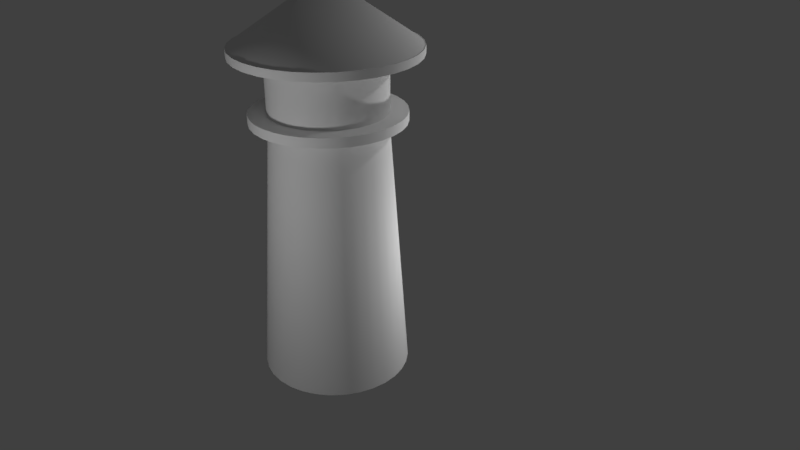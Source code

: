 # Source: lighthouse.blend  (saved by Blender 2.79.0; exported with 4.5.12 LTS)
import bpy
from mathutils import Matrix  # noqa: F401  (used for matrix-valued properties, if any)

bpy.ops.wm.read_factory_settings(use_empty=True)
scene = bpy.context.scene
scene.name = 'Scene'

# ---- collections
col_collection_1 = bpy.data.collections.new('Collection 1'); scene.collection.children.link(col_collection_1)

# ---- node groups
ng_auto_smooth = bpy.data.node_groups.new('Auto Smooth', 'GeometryNodeTree')
_s = ng_auto_smooth.interface.new_socket(name='Geometry', in_out='OUTPUT', socket_type='NodeSocketGeometry')
_s = ng_auto_smooth.interface.new_socket(name='Geometry', in_out='INPUT', socket_type='NodeSocketGeometry')
_s = ng_auto_smooth.interface.new_socket(name='Angle', in_out='INPUT', socket_type='NodeSocketFloat')
_s.subtype = 'ANGLE'
_s.min_value = 0.0
_s.max_value = 3.142
ng_auto_smooth.is_modifier = True
_N = ng_auto_smooth.nodes; _L = ng_auto_smooth.links
n0 = _N.new('NodeGroupOutput'); n0.name = 'Group Output'; n0.location = (480, -100)
n1 = _N.new('NodeGroupInput'); n1.name = 'Group Input'; n1.location = (-420, -300)
n2 = _N.new('NodeGroupInput'); n2.name = 'Group Input.001'; n2.location = (-60, -100)
n3 = _N.new('GeometryNodeSetShadeSmooth'); n3.name = 'Set Shade Smooth'; n3.location = (120, -100)
n3.domain = 'EDGE'
n4 = _N.new('GeometryNodeSetShadeSmooth'); n4.name = 'Set Shade Smooth.001'; n4.location = (300, -100)
n5 = _N.new('GeometryNodeInputMeshEdgeAngle'); n5.name = 'Edge Angle'; n5.location = (-420, -220)
n6 = _N.new('GeometryNodeInputEdgeSmooth'); n6.name = 'Is Edge Smooth'; n6.location = (-60, -160)
n7 = _N.new('GeometryNodeInputShadeSmooth'); n7.name = 'Is Face Smooth'; n7.location = (-240, -340)
n8 = _N.new('FunctionNodeBooleanMath'); n8.name = 'Boolean Math'; n8.location = (-60, -220)
n9 = _N.new('FunctionNodeCompare'); n9.name = 'Compare'; n9.location = (-240, -180)
n9.operation = 'LESS_EQUAL'
_L.new(n5.outputs[0], n9.inputs[0])
_L.new(n4.outputs[0], n0.inputs[0])
_L.new(n1.outputs[1], n9.inputs[1])
_L.new(n9.outputs[0], n8.inputs[0])
_L.new(n7.outputs[0], n8.inputs[1])
_L.new(n2.outputs[0], n3.inputs[0])
_L.new(n6.outputs[0], n3.inputs[1])
_L.new(n3.outputs[0], n4.inputs[0])
_L.new(n8.outputs[0], n3.inputs[2])
n0.is_active_output = True

# ---- world
world_world = bpy.data.worlds.new('World'); scene.world = world_world
world_world.color = (0.05088, 0.05088, 0.05088)
world_world.use_sun_shadow = False
world_world.sun_shadow_jitter_overblur = 0.0
world_world.cycles.sampling_method = 'MANUAL'

# ---- cameras
cam_camera = bpy.data.cameras.new('Camera')
cam_camera.clip_end = 100.0
cam_camera.lens = 35.0
cam_camera.sensor_width = 32.0
cam_camera.sensor_height = 18.0
cam_camera.ortho_scale = 7.314
cam_camera.dof.focus_distance = 0.0
cam_camera.dof.aperture_fstop = 128.0

# ---- lights
light_lamp_002 = bpy.data.lights.new('Lamp.002', 'POINT')
light_lamp_002.transmission_factor = 0.0
light_lamp_002.cutoff_distance = 30.0
light_lamp_002.energy = 100.0
light_lamp_002.shadow_buffer_clip_start = 1.001
light_lamp_002.shadow_soft_size = 0.1
light_lamp_002.shadow_maximum_resolution = 0.006
light_lamp_002.use_absolute_resolution = True
light_lamp_001 = bpy.data.lights.new('Lamp.001', 'POINT')
light_lamp_001.transmission_factor = 0.0
light_lamp_001.cutoff_distance = 30.0
light_lamp_001.energy = 100.0
light_lamp_001.shadow_buffer_clip_start = 1.001
light_lamp_001.shadow_soft_size = 0.1
light_lamp_001.shadow_maximum_resolution = 0.006
light_lamp_001.use_absolute_resolution = True
light_lamp = bpy.data.lights.new('Lamp', 'POINT')
light_lamp.transmission_factor = 0.0
light_lamp.cutoff_distance = 30.0
light_lamp.energy = 100.0
light_lamp.shadow_buffer_clip_start = 1.001
light_lamp.shadow_soft_size = 0.1
light_lamp.shadow_maximum_resolution = 0.006
light_lamp.use_absolute_resolution = True

# ---- meshes
me_circle_001 = bpy.data.meshes.new('Circle.001')
me_circle_001.from_pydata([(0.0, 0.0, 0.0), (0.0, 1.0, 0.0), (-0.1951, 0.9808, 0.0), (-0.3827, 0.9239, 0.0), (-0.5556, 0.8315, 0.0), (-0.7071, 0.7071, 0.0), (-0.8315, 0.5556, 0.0), (-0.9239, 0.3827, 0.0), (-0.9808, 0.1951, 0.0), (-1.0, 7.55e-08, 0.0), (-0.9808, -0.1951, 0.0), (-0.9239, -0.3827, 0.0), (-0.8315, -0.5556, 0.0), (-0.7071, -0.7071, 0.0), (-0.5556, -0.8315, 0.0), (-0.3827, -0.9239, 0.0), (-0.1951, -0.9808, 0.0), (3.258e-07, -1.0, 0.0), (0.1951, -0.9808, 0.0), (0.3827, -0.9239, 0.0), (0.5556, -0.8315, 0.0), (0.7071, -0.7071, 0.0), (0.8315, -0.5556, 0.0), (0.9239, -0.3827, 0.0), (0.9808, -0.1951, 0.0), (1.0, 9.656e-07, 0.0), (0.9808, 0.1951, 0.0), (0.9239, 0.3827, 0.0), (0.8315, 0.5556, 0.0), (0.7071, 0.7071, 0.0), (0.5556, 0.8315, 0.0), (0.3827, 0.9239, 0.0), (0.1951, 0.9808, 0.0), (-2.745e-08, 0.7616, 3.502), (-0.1486, 0.747, 3.502), (-0.2914, 0.7036, 3.502), (-0.4231, 0.6332, 3.502), (-0.5385, 0.5385, 3.502), (-0.6332, 0.4231, 3.502), (-0.7036, 0.2914, 3.502), (-0.747, 0.1486, 3.502), (-0.7616, 1.234e-07, 3.502), (-0.747, -0.1486, 3.502), (-0.7036, -0.2914, 3.502), (-0.6332, -0.4231, 3.502), (-0.5385, -0.5385, 3.502), (-0.4231, -0.6332, 3.502), (-0.2914, -0.7036, 3.502), (-0.1486, -0.747, 3.502), (2.207e-07, -0.7616, 3.502), (0.1486, -0.747, 3.502), (0.2914, -0.7036, 3.502), (0.4231, -0.6332, 3.502), (0.5385, -0.5385, 3.502), (0.6332, -0.4231, 3.502), (0.7036, -0.2914, 3.502), (0.747, -0.1486, 3.502), (0.7616, 8.013e-07, 3.502), (0.747, 0.1486, 3.502), (0.7036, 0.2914, 3.502), (0.6332, 0.4231, 3.502), (0.5385, 0.5385, 3.502), (0.4231, 0.6332, 3.502), (0.2914, 0.7036, 3.502), (0.1486, 0.747, 3.502), (-9.802e-10, 1.007, 3.502), (-0.1964, 0.9873, 3.502), (-0.3852, 0.93, 3.502), (-0.5593, 0.837, 3.502), (-0.7118, 0.7118, 3.502), (-0.837, 0.5593, 3.502), (-0.93, 0.3852, 3.502), (-0.9873, 0.1964, 3.502), (-1.007, 7.126e-08, 3.502), (-0.9873, -0.1964, 3.502), (-0.93, -0.3852, 3.502), (-0.837, -0.5593, 3.502), (-0.7118, -0.7118, 3.502), (-0.5593, -0.837, 3.502), (-0.3852, -0.93, 3.502), (-0.1964, -0.9873, 3.502), (3.27e-07, -1.007, 3.502), (0.1964, -0.9873, 3.502), (0.3852, -0.93, 3.502), (0.5593, -0.837, 3.502), (0.7118, -0.7118, 3.502), (0.837, -0.5593, 3.502), (0.93, -0.3852, 3.502), (0.9873, -0.1964, 3.502), (1.007, 9.673e-07, 3.502), (0.9873, 0.1964, 3.502), (0.93, 0.3852, 3.502), (0.837, 0.5593, 3.502), (0.7118, 0.7118, 3.502), (0.5593, 0.837, 3.502), (0.3852, 0.93, 3.502), (0.1964, 0.9873, 3.502), (-9.802e-10, 1.007, 3.63), (-0.1964, 0.9873, 3.63), (-0.3852, 0.93, 3.63), (-0.5593, 0.837, 3.63), (-0.7118, 0.7118, 3.63), (-0.837, 0.5593, 3.63), (-0.93, 0.3852, 3.63), (-0.9873, 0.1964, 3.63), (-1.007, 7.126e-08, 3.63), (-0.9873, -0.1964, 3.63), (-0.93, -0.3852, 3.63), (-0.837, -0.5593, 3.63), (-0.7118, -0.7118, 3.63), (-0.5593, -0.837, 3.63), (-0.3852, -0.93, 3.63), (-0.1964, -0.9873, 3.63), (3.27e-07, -1.007, 3.63), (0.1964, -0.9873, 3.63), (0.3852, -0.93, 3.63), (0.5593, -0.837, 3.63), (0.7118, -0.7118, 3.63), (0.837, -0.5593, 3.63), (0.93, -0.3852, 3.63), (0.9873, -0.1964, 3.63), (1.007, 9.673e-07, 3.63), (0.9873, 0.1964, 3.63), (0.93, 0.3852, 3.63), (0.837, 0.5593, 3.63), (0.7118, 0.7118, 3.63), (0.5593, 0.837, 3.63), (0.3852, 0.93, 3.63), (0.1964, 0.9873, 3.63), (-2.476e-08, 0.8026, 3.63), (-0.1566, 0.7871, 3.63), (-0.3071, 0.7415, 3.63), (-0.4459, 0.6673, 3.63), (-0.5675, 0.5675, 3.63), (-0.6673, 0.4459, 3.63), (-0.7415, 0.3071, 3.63), (-0.7871, 0.1566, 3.63), (-0.8026, 1.11e-07, 3.63), (-0.7871, -0.1566, 3.63), (-0.7415, -0.3071, 3.63), (-0.6673, -0.4459, 3.63), (-0.5675, -0.5675, 3.63), (-0.4459, -0.6673, 3.63), (-0.3071, -0.7415, 3.63), (-0.1566, -0.7871, 3.63), (2.367e-07, -0.8026, 3.63), (0.1566, -0.7871, 3.63), (0.3071, -0.7415, 3.63), (0.4459, -0.6673, 3.63), (0.5675, -0.5675, 3.63), (0.6673, -0.4459, 3.63), (0.7415, -0.3071, 3.63), (0.7871, -0.1566, 3.63), (0.8026, 8.254e-07, 3.63), (0.7871, 0.1566, 3.63), (0.7415, 0.3071, 3.63), (0.6673, 0.4459, 3.63), (0.5675, 0.5675, 3.63), (0.4459, 0.6673, 3.63), (0.3071, 0.7415, 3.63), (0.1566, 0.7871, 3.63), (-2.92e-08, 0.7702, 3.63), (-0.1503, 0.7554, 3.63), (-0.2947, 0.7115, 3.63), (-0.4279, 0.6404, 3.63), (-0.5446, 0.5446, 3.63), (-0.6404, 0.4279, 3.63), (-0.7115, 0.2947, 3.63), (-0.7554, 0.1503, 3.63), (-0.7702, 1.171e-07, 3.63), (-0.7554, -0.1503, 3.63), (-0.7115, -0.2947, 3.63), (-0.6404, -0.4279, 3.63), (-0.5446, -0.5446, 3.63), (-0.4279, -0.6404, 3.63), (-0.2947, -0.7115, 3.63), (-0.1503, -0.7554, 3.63), (2.218e-07, -0.7702, 3.63), (0.1503, -0.7554, 3.63), (0.2947, -0.7115, 3.63), (0.4279, -0.6404, 3.63), (0.5446, -0.5446, 3.63), (0.6404, -0.4279, 3.63), (0.7115, -0.2947, 3.63), (0.7554, -0.1503, 3.63), (0.7702, 8.026e-07, 3.63), (0.7554, 0.1503, 3.63), (0.7115, 0.2947, 3.63), (0.6404, 0.4279, 3.63), (0.5446, 0.5446, 3.63), (0.4279, 0.6404, 3.63), (0.2947, 0.7115, 3.63), (0.1503, 0.7554, 3.63), (-2.92e-08, 0.7702, 4.351), (-0.1503, 0.7554, 4.351), (-0.2947, 0.7115, 4.351), (-0.4279, 0.6404, 4.351), (-0.5446, 0.5446, 4.351), (-0.6404, 0.4279, 4.351), (-0.7115, 0.2947, 4.351), (-0.7554, 0.1503, 4.351), (-0.7702, 1.171e-07, 4.351), (-0.7554, -0.1503, 4.351), (-0.7115, -0.2947, 4.351), (-0.6404, -0.4279, 4.351), (-0.5446, -0.5446, 4.351), (-0.4279, -0.6404, 4.351), (-0.2947, -0.7115, 4.351), (-0.1503, -0.7554, 4.351), (2.218e-07, -0.7702, 4.351), (0.1503, -0.7554, 4.351), (0.2947, -0.7115, 4.351), (0.4279, -0.6404, 4.351), (0.5446, -0.5446, 4.351), (0.6404, -0.4279, 4.351), (0.7115, -0.2947, 4.351), (0.7554, -0.1503, 4.351), (0.7702, 8.026e-07, 4.351), (0.7554, 0.1503, 4.351), (0.7115, 0.2947, 4.351), (0.6404, 0.4279, 4.351), (0.5446, 0.5446, 4.351), (0.4279, 0.6404, 4.351), (0.2947, 0.7115, 4.351), (0.1503, 0.7554, 4.351), (1.441e-08, 1.207, 4.351), (-0.2354, 1.184, 4.351), (-0.4618, 1.115, 4.351), (-0.6705, 1.003, 4.351), (-0.8533, 0.8533, 4.351), (-1.003, 0.6705, 4.351), (-1.115, 0.4618, 4.351), (-1.184, 0.2354, 4.351), (-1.207, 2.783e-08, 4.351), (-1.184, -0.2354, 4.351), (-1.115, -0.4618, 4.351), (-1.003, -0.6705, 4.351), (-0.8533, -0.8533, 4.351), (-0.6705, -1.003, 4.351), (-0.4618, -1.115, 4.351), (-0.2354, -1.184, 4.351), (4.076e-07, -1.207, 4.351), (0.2354, -1.184, 4.351), (0.4618, -1.115, 4.351), (0.6705, -1.003, 4.351), (0.8533, -0.8533, 4.351), (1.003, -0.6705, 4.351), (1.115, -0.4618, 4.351), (1.184, -0.2354, 4.351), (1.207, 1.102e-06, 4.351), (1.184, 0.2354, 4.351), (1.115, 0.4618, 4.351), (1.003, 0.6705, 4.351), (0.8533, 0.8533, 4.351), (0.6705, 1.003, 4.351), (0.4618, 1.115, 4.351), (0.2354, 1.184, 4.351), (1.441e-08, 1.207, 4.459), (-0.2354, 1.184, 4.459), (-0.4618, 1.115, 4.459), (-0.6705, 1.003, 4.459), (-0.8533, 0.8533, 4.459), (-1.003, 0.6705, 4.459), (-1.115, 0.4618, 4.459), (-1.184, 0.2354, 4.459), (-1.207, 2.783e-08, 4.459), (-1.184, -0.2354, 4.459), (-1.115, -0.4618, 4.459), (-1.003, -0.6705, 4.459), (-0.8533, -0.8533, 4.459), (-0.6705, -1.003, 4.459), (-0.4618, -1.115, 4.459), (-0.2354, -1.184, 4.459), (4.076e-07, -1.207, 4.459), (0.2354, -1.184, 4.459), (0.4618, -1.115, 4.459), (0.6705, -1.003, 4.459), (0.8533, -0.8533, 4.459), (1.003, -0.6705, 4.459), (1.115, -0.4618, 4.459), (1.184, -0.2354, 4.459), (1.207, 1.102e-06, 4.459), (1.184, 0.2354, 4.459), (1.115, 0.4618, 4.459), (1.003, 0.6705, 4.459), (0.8533, 0.8533, 4.459), (0.6705, 1.003, 4.459), (0.4618, 1.115, 4.459), (0.2354, 1.184, 4.459), (1.279e-08, 1.189, 4.459), (-0.232, 1.166, 4.459), (-0.455, 1.099, 4.459), (-0.6606, 0.9886, 4.459), (-0.8408, 0.8408, 4.459), (-0.9886, 0.6606, 4.459), (-1.099, 0.455, 4.459), (-1.166, 0.232, 4.459), (-1.189, 3.12e-08, 4.459), (-1.166, -0.232, 4.459), (-1.099, -0.455, 4.459), (-0.9886, -0.6606, 4.459), (-0.8408, -0.8408, 4.459), (-0.6606, -0.9886, 4.459), (-0.455, -1.099, 4.459), (-0.232, -1.166, 4.459), (4.002e-07, -1.189, 4.459), (0.232, -1.166, 4.459), (0.455, -1.099, 4.459), (0.6606, -0.9886, 4.459), (0.8408, -0.8408, 4.459), (0.9886, -0.6606, 4.459), (1.099, -0.455, 4.459), (1.166, -0.232, 4.459), (1.189, 1.09e-06, 4.459), (1.166, 0.232, 4.459), (1.099, 0.455, 4.459), (0.9886, 0.6606, 4.459), (0.8408, 0.8408, 4.459), (0.6606, 0.9886, 4.459), (0.455, 1.099, 4.459), (0.232, 1.166, 4.459), (-1.233e-07, 2.348e-07, 5.28)], [], [(0, 2, 1), (0, 3, 2), (0, 4, 3), (0, 5, 4), (0, 6, 5), (0, 7, 6), (0, 8, 7), (0, 9, 8), (0, 10, 9), (0, 11, 10), (0, 12, 11), (0, 13, 12), (0, 14, 13), (0, 15, 14), (0, 16, 15), (0, 17, 16), (0, 18, 17), (0, 19, 18), (0, 20, 19), (0, 21, 20), (0, 22, 21), (0, 23, 22), (0, 24, 23), (0, 25, 24), (0, 26, 25), (0, 27, 26), (0, 28, 27), (0, 29, 28), (0, 30, 29), (0, 31, 30), (0, 32, 31), (0, 1, 32), (49, 50, 82, 81), (42, 43, 75, 74), (62, 63, 95, 94), (35, 36, 68, 67), (55, 56, 88, 87), (48, 49, 81, 80), (41, 42, 74, 73), (61, 62, 94, 93), (34, 35, 67, 66), (54, 55, 87, 86), (47, 48, 80, 79), (40, 41, 73, 72), (60, 61, 93, 92), (53, 54, 86, 85), (46, 47, 79, 78), (33, 34, 66, 65), (39, 40, 72, 71), (59, 60, 92, 91), (52, 53, 85, 84), (45, 46, 78, 77), (38, 39, 71, 70), (58, 59, 91, 90), (51, 52, 84, 83), (44, 45, 77, 76), (64, 33, 65, 96), (37, 38, 70, 69), (57, 58, 90, 89), (50, 51, 83, 82), (43, 44, 76, 75), (63, 64, 96, 95), (36, 37, 69, 68), (56, 57, 89, 88), (16, 17, 49, 48), (23, 24, 56, 55), (3, 4, 36, 35), (30, 31, 63, 62), (10, 11, 43, 42), (17, 18, 50, 49), (24, 25, 57, 56), (4, 5, 37, 36), (31, 32, 64, 63), (11, 12, 44, 43), (18, 19, 51, 50), (25, 26, 58, 57), (5, 6, 38, 37), (32, 1, 33, 64), (12, 13, 45, 44), (19, 20, 52, 51), (26, 27, 59, 58), (6, 7, 39, 38), (13, 14, 46, 45), (20, 21, 53, 52), (27, 28, 60, 59), (7, 8, 40, 39), (1, 2, 34, 33), (14, 15, 47, 46), (21, 22, 54, 53), (28, 29, 61, 60), (8, 9, 41, 40), (15, 16, 48, 47), (22, 23, 55, 54), (2, 3, 35, 34), (29, 30, 62, 61), (9, 10, 42, 41), (80, 81, 113, 112), (73, 74, 106, 105), (93, 94, 126, 125), (66, 67, 99, 98), (86, 87, 119, 118), (79, 80, 112, 111), (72, 73, 105, 104), (92, 93, 125, 124), (85, 86, 118, 117), (78, 79, 111, 110), (65, 66, 98, 97), (71, 72, 104, 103), (91, 92, 124, 123), (84, 85, 117, 116), (77, 78, 110, 109), (70, 71, 103, 102), (90, 91, 123, 122), (83, 84, 116, 115), (76, 77, 109, 108), (96, 65, 97, 128), (69, 70, 102, 101), (89, 90, 122, 121), (82, 83, 115, 114), (75, 76, 108, 107), (95, 96, 128, 127), (68, 69, 101, 100), (88, 89, 121, 120), (81, 82, 114, 113), (74, 75, 107, 106), (94, 95, 127, 126), (67, 68, 100, 99), (87, 88, 120, 119), (127, 128, 160, 159), (100, 101, 133, 132), (120, 121, 153, 152), (113, 114, 146, 145), (106, 107, 139, 138), (126, 127, 159, 158), (99, 100, 132, 131), (119, 120, 152, 151), (112, 113, 145, 144), (105, 106, 138, 137), (125, 126, 158, 157), (98, 99, 131, 130), (118, 119, 151, 150), (111, 112, 144, 143), (104, 105, 137, 136), (124, 125, 157, 156), (117, 118, 150, 149), (110, 111, 143, 142), (97, 98, 130, 129), (103, 104, 136, 135), (123, 124, 156, 155), (116, 117, 149, 148), (109, 110, 142, 141), (102, 103, 135, 134), (122, 123, 155, 154), (115, 116, 148, 147), (108, 109, 141, 140), (128, 97, 129, 160), (101, 102, 134, 133), (121, 122, 154, 153), (114, 115, 147, 146), (107, 108, 140, 139), (147, 148, 180, 179), (140, 141, 173, 172), (160, 129, 161, 192), (133, 134, 166, 165), (153, 154, 186, 185), (146, 147, 179, 178), (139, 140, 172, 171), (159, 160, 192, 191), (132, 133, 165, 164), (152, 153, 185, 184), (145, 146, 178, 177), (138, 139, 171, 170), (158, 159, 191, 190), (131, 132, 164, 163), (151, 152, 184, 183), (144, 145, 177, 176), (137, 138, 170, 169), (157, 158, 190, 189), (130, 131, 163, 162), (150, 151, 183, 182), (143, 144, 176, 175), (136, 137, 169, 168), (156, 157, 189, 188), (149, 150, 182, 181), (142, 143, 175, 174), (129, 130, 162, 161), (135, 136, 168, 167), (155, 156, 188, 187), (148, 149, 181, 180), (141, 142, 174, 173), (134, 135, 167, 166), (154, 155, 187, 186), (161, 162, 194, 193), (167, 168, 200, 199), (187, 188, 220, 219), (180, 181, 213, 212), (173, 174, 206, 205), (166, 167, 199, 198), (186, 187, 219, 218), (179, 180, 212, 211), (172, 173, 205, 204), (192, 161, 193, 224), (165, 166, 198, 197), (185, 186, 218, 217), (178, 179, 211, 210), (171, 172, 204, 203), (191, 192, 224, 223), (164, 165, 197, 196), (184, 185, 217, 216), (177, 178, 210, 209), (170, 171, 203, 202), (190, 191, 223, 222), (163, 164, 196, 195), (183, 184, 216, 215), (176, 177, 209, 208), (169, 170, 202, 201), (189, 190, 222, 221), (162, 163, 195, 194), (182, 183, 215, 214), (175, 176, 208, 207), (168, 169, 201, 200), (188, 189, 221, 220), (181, 182, 214, 213), (174, 175, 207, 206), (194, 195, 227, 226), (214, 215, 247, 246), (207, 208, 240, 239), (200, 201, 233, 232), (220, 221, 253, 252), (213, 214, 246, 245), (206, 207, 239, 238), (193, 194, 226, 225), (199, 200, 232, 231), (219, 220, 252, 251), (212, 213, 245, 244), (205, 206, 238, 237), (198, 199, 231, 230), (218, 219, 251, 250), (211, 212, 244, 243), (204, 205, 237, 236), (224, 193, 225, 256), (197, 198, 230, 229), (217, 218, 250, 249), (210, 211, 243, 242), (203, 204, 236, 235), (223, 224, 256, 255), (196, 197, 229, 228), (216, 217, 249, 248), (209, 210, 242, 241), (202, 203, 235, 234), (222, 223, 255, 254), (195, 196, 228, 227), (215, 216, 248, 247), (208, 209, 241, 240), (201, 202, 234, 233), (221, 222, 254, 253), (234, 235, 267, 266), (254, 255, 287, 286), (227, 228, 260, 259), (247, 248, 280, 279), (240, 241, 273, 272), (233, 234, 266, 265), (253, 254, 286, 285), (226, 227, 259, 258), (246, 247, 279, 278), (239, 240, 272, 271), (232, 233, 265, 264), (252, 253, 285, 284), (245, 246, 278, 277), (238, 239, 271, 270), (225, 226, 258, 257), (231, 232, 264, 263), (251, 252, 284, 283), (244, 245, 277, 276), (237, 238, 270, 269), (230, 231, 263, 262), (250, 251, 283, 282), (243, 244, 276, 275), (236, 237, 269, 268), (256, 225, 257, 288), (229, 230, 262, 261), (249, 250, 282, 281), (242, 243, 275, 274), (235, 236, 268, 267), (255, 256, 288, 287), (228, 229, 261, 260), (248, 249, 281, 280), (241, 242, 274, 273), (261, 262, 294, 293), (281, 282, 314, 313), (274, 275, 307, 306), (267, 268, 300, 299), (287, 288, 320, 319), (260, 261, 293, 292), (280, 281, 313, 312), (273, 274, 306, 305), (266, 267, 299, 298), (286, 287, 319, 318), (259, 260, 292, 291), (279, 280, 312, 311), (272, 273, 305, 304), (265, 266, 298, 297), (285, 286, 318, 317), (258, 259, 291, 290), (278, 279, 311, 310), (271, 272, 304, 303), (264, 265, 297, 296), (284, 285, 317, 316), (277, 278, 310, 309), (270, 271, 303, 302), (257, 258, 290, 289), (263, 264, 296, 295), (283, 284, 316, 315), (276, 277, 309, 308), (269, 270, 302, 301), (262, 263, 295, 294), (282, 283, 315, 314), (275, 276, 308, 307), (268, 269, 301, 300), (288, 257, 289, 320), (301, 302, 321), (294, 295, 321), (314, 315, 321), (307, 308, 321), (300, 301, 321), (320, 289, 321), (293, 294, 321), (313, 314, 321), (306, 307, 321), (299, 300, 321), (319, 320, 321), (292, 293, 321), (312, 313, 321), (305, 306, 321), (298, 299, 321), (318, 319, 321), (291, 292, 321), (311, 312, 321), (304, 305, 321), (297, 298, 321), (317, 318, 321), (290, 291, 321), (310, 311, 321), (303, 304, 321), (296, 297, 321), (316, 317, 321), (309, 310, 321), (302, 303, 321), (289, 290, 321), (295, 296, 321), (315, 316, 321), (308, 309, 321)])
me_circle_001.polygons.foreach_set('use_smooth', [True] * 352)
me_circle_001.use_remesh_preserve_volume = False
me_circle_001.use_remesh_preserve_attributes = False
me_circle_001.use_mirror_vertex_groups = False
me_circle_001.update()

# ---- objects
ob_lamp_002 = bpy.data.objects.new('Lamp.002', light_lamp_002)
ob_lamp_001 = bpy.data.objects.new('Lamp.001', light_lamp_001)
ob_circle = bpy.data.objects.new('Circle', me_circle_001)
ob_lamp = bpy.data.objects.new('Lamp', light_lamp)
ob_camera = bpy.data.objects.new('Camera', cam_camera)

# ---- transforms, parenting, visibility, modifiers, constraints
ob_lamp_002.location = (2.151, 3.257, 5.904)
ob_lamp_002.rotation_euler = (0.6503, 0.05522, 1.866)
ob_lamp_002.lock_rotations_4d = False
ob_lamp_002.empty_display_type = 'ARROWS'
ob_lamp_002.color = (0.0, 0.0, 0.0, 0.0)
ob_lamp_002.lineart.crease_threshold = 0.0
ob_lamp_001.location = (1.017, -3.878, 3.17)
ob_lamp_001.rotation_euler = (0.6503, 0.05522, 1.866)
ob_lamp_001.lock_rotations_4d = False
ob_lamp_001.empty_display_type = 'ARROWS'
ob_lamp_001.color = (0.0, 0.0, 0.0, 0.0)
ob_lamp_001.lineart.crease_threshold = 0.0
ob_circle.location = (-0.01618, -0.03237, 0.0)
ob_circle.lineart.crease_threshold = 0.0
_m = ob_circle.modifiers.new('Auto Smooth', 'NODES')
_m.node_group = ng_auto_smooth
_gi = [s.identifier for s in ng_auto_smooth.interface.items_tree if s.item_type == 'SOCKET' and s.in_out == 'INPUT']
_m[_gi[1]] = 0.5236  # Angle
ob_lamp.location = (2.055, 1.926, 2.066)
ob_lamp.rotation_euler = (0.6503, 0.05522, 1.866)
ob_lamp.lock_rotations_4d = False
ob_lamp.empty_display_type = 'ARROWS'
ob_lamp.color = (0.0, 0.0, 0.0, 0.0)
ob_lamp.lineart.crease_threshold = 0.0
ob_camera.location = (8.149, -6.508, 7.194)
ob_camera.rotation_euler = (1.109, 0.0, 0.8149)
ob_camera.lock_rotations_4d = False
ob_camera.empty_display_type = 'ARROWS'
ob_camera.color = (0.0, 0.0, 0.0, 0.0)
ob_camera.display_type = 'WIRE'
ob_camera.lineart.crease_threshold = 0.0

# ---- collection membership
col_collection_1.objects.link(ob_lamp_002)
col_collection_1.objects.link(ob_lamp_001)
col_collection_1.objects.link(ob_circle)
col_collection_1.objects.link(ob_lamp)
col_collection_1.objects.link(ob_camera)

# ---- scene / render settings (as saved in the file)
scene.camera = ob_camera
scene.frame_start = 1; scene.frame_end = 250; scene.frame_set(1)
scene.render.engine = 'BLENDER_EEVEE_NEXT'
scene.render.resolution_percentage = 50
scene.render.dither_intensity = 0.0
scene.cycles.use_denoising = False
scene.cycles.samples = 128
scene.cycles.sampling_pattern = 'TABULATED_SOBOL'
scene.cycles.use_adaptive_sampling = False
scene.cycles.use_light_tree = False
scene.cycles.blur_glossy = 0.0
scene.cycles.sample_clamp_indirect = 0.0
scene.view_settings.view_transform = 'Standard'
bpy.context.view_layer.update()
